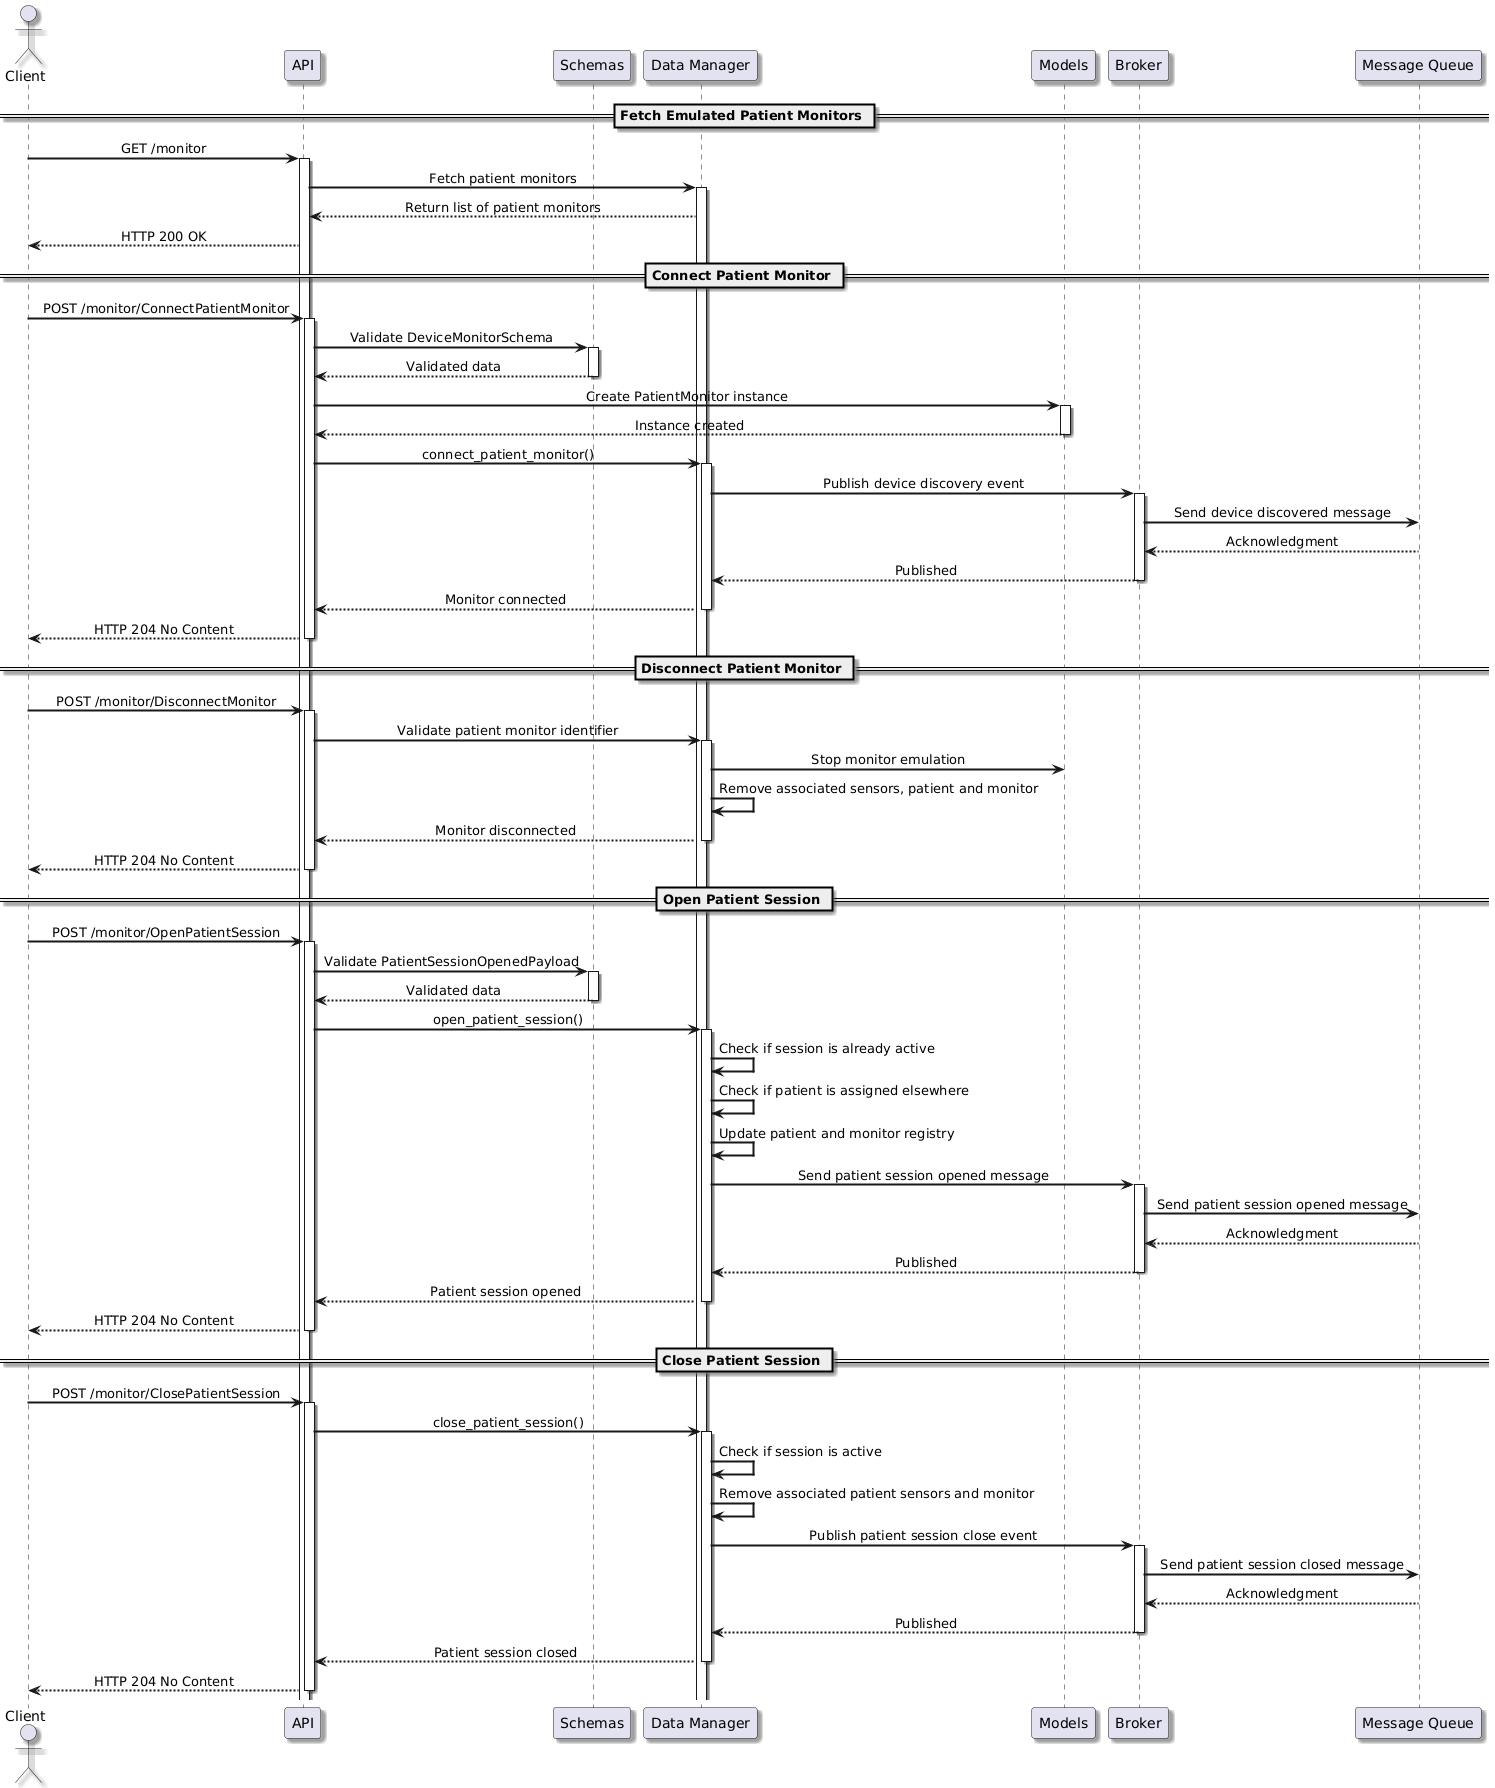

The diagram above was rendered by PlantUML. Its source (embedded in the PNG):
@startuml
skinparam componentStyle uml2
skinparam defaultFontName Arial
skinparam defaultTextAlignment center
skinparam shadowing true
skinparam arrowThickness 2
skinparam componentBorderColor Black
skinparam queueBackgroundColor LightGray

actor Client as C
participant "API" as API
participant "Schemas" as S
participant "Data Manager" as DM
participant "Models" as M
participant "Broker" as B
participant "Message Queue" as MQ

== Fetch Emulated Patient Monitors ==

C -> API: GET /monitor
activate API
API -> DM: Fetch patient monitors
activate DM
DM --> API: Return list of patient monitors
API --> C: HTTP 200 OK

== Connect Patient Monitor ==

C -> API: POST /monitor/ConnectPatientMonitor
activate API
API -> S: Validate DeviceMonitorSchema
activate S
S --> API: Validated data
deactivate S
API -> M: Create PatientMonitor instance
activate M
M --> API: Instance created
deactivate M
API -> DM: connect_patient_monitor()
activate DM
DM -> B: Publish device discovery event
activate B
B -> MQ: Send device discovered message
MQ --> B: Acknowledgment
B --> DM: Published
deactivate B
DM --> API: Monitor connected
deactivate DM
API --> C: HTTP 204 No Content
deactivate API

== Disconnect Patient Monitor ==

C -> API: POST /monitor/DisconnectMonitor
activate API
API -> DM: Validate patient monitor identifier
activate DM
DM -> M: Stop monitor emulation
DM -> DM: Remove associated sensors, patient and monitor
DM --> API: Monitor disconnected
deactivate DM
API --> C: HTTP 204 No Content
deactivate API

== Open Patient Session ==

C -> API: POST /monitor/OpenPatientSession
activate API
API -> S: Validate PatientSessionOpenedPayload
activate S
S --> API: Validated data
deactivate S
API -> DM: open_patient_session()
activate DM
DM -> DM: Check if session is already active
DM -> DM: Check if patient is assigned elsewhere
DM -> DM: Update patient and monitor registry
DM -> B: Send patient session opened message
activate B
B -> MQ: Send patient session opened message
MQ --> B: Acknowledgment
B --> DM: Published
deactivate B
DM --> API: Patient session opened
deactivate DM
API --> C: HTTP 204 No Content
deactivate API

== Close Patient Session ==

C -> API: POST /monitor/ClosePatientSession
activate API
API -> DM: close_patient_session()
activate DM
DM -> DM: Check if session is active
DM -> DM: Remove associated patient sensors and monitor
DM -> B: Publish patient session close event
activate B
B -> MQ: Send patient session closed message
MQ --> B: Acknowledgment
B --> DM: Published
deactivate B
DM --> API: Patient session closed
deactivate DM
API --> C: HTTP 204 No Content
deactivate API
@enduml